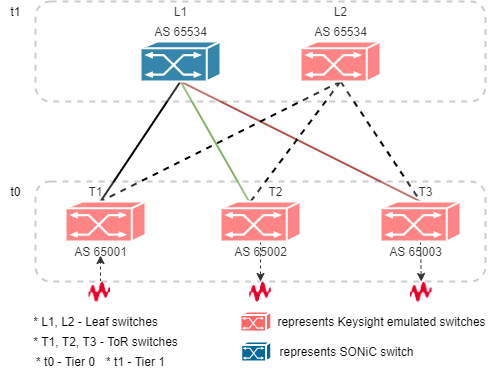

The diagram above was exported from draw.io. Its source (the exported page's mxGraphModel, read from the mxfile embedded in the PNG):
<mxGraphModel dx="1038" dy="580" grid="1" gridSize="10" guides="1" tooltips="1" connect="1" arrows="1" fold="1" page="1" pageScale="1" pageWidth="850" pageHeight="1100" math="0" shadow="0">
  <root>
    <mxCell id="0" />
    <mxCell id="1" parent="0" />
    <mxCell id="9EhiRXGBNxxQO1qvZKDC-9" value="" style="endArrow=none;html=1;exitX=0.5;exitY=1;exitDx=0;exitDy=0;entryX=0.5;entryY=0;entryDx=0;entryDy=0;strokeWidth=2;" parent="1" edge="1">
      <mxGeometry width="50" height="50" relative="1" as="geometry">
        <mxPoint x="440" y="120" as="sourcePoint" />
        <mxPoint x="360" y="240" as="targetPoint" />
      </mxGeometry>
    </mxCell>
    <mxCell id="9EhiRXGBNxxQO1qvZKDC-32" value="" style="endArrow=none;html=1;exitX=0.5;exitY=1;exitDx=0;exitDy=0;fillColor=#d5e8d4;strokeColor=#82b366;strokeWidth=2;" parent="1" edge="1">
      <mxGeometry width="50" height="50" relative="1" as="geometry">
        <mxPoint x="440" y="120" as="sourcePoint" />
        <mxPoint x="508.57142857142867" y="240" as="targetPoint" />
      </mxGeometry>
    </mxCell>
    <mxCell id="9EhiRXGBNxxQO1qvZKDC-33" value="" style="endArrow=none;html=1;entryX=0.5;entryY=0;entryDx=0;entryDy=0;exitX=0.5;exitY=1;exitDx=0;exitDy=0;fillColor=#f8cecc;strokeColor=#b85450;strokeWidth=2;" parent="1" edge="1">
      <mxGeometry width="50" height="50" relative="1" as="geometry">
        <mxPoint x="440" y="120" as="sourcePoint" />
        <mxPoint x="680" y="240" as="targetPoint" />
      </mxGeometry>
    </mxCell>
    <mxCell id="9EhiRXGBNxxQO1qvZKDC-47" value="" style="endArrow=none;html=1;entryX=0.5;entryY=0;entryDx=0;entryDy=0;exitX=0.5;exitY=1;exitDx=0;exitDy=0;dashed=1;strokeWidth=2;" parent="1" edge="1">
      <mxGeometry width="50" height="50" relative="1" as="geometry">
        <mxPoint x="600" y="120" as="sourcePoint" />
        <mxPoint x="360" y="240" as="targetPoint" />
      </mxGeometry>
    </mxCell>
    <mxCell id="9EhiRXGBNxxQO1qvZKDC-48" value="" style="endArrow=none;html=1;entryX=0.5;entryY=0;entryDx=0;entryDy=0;exitX=0.5;exitY=1;exitDx=0;exitDy=0;dashed=1;strokeWidth=2;" parent="1" edge="1">
      <mxGeometry width="50" height="50" relative="1" as="geometry">
        <mxPoint x="600" y="120" as="sourcePoint" />
        <mxPoint x="510" y="240" as="targetPoint" />
      </mxGeometry>
    </mxCell>
    <mxCell id="9EhiRXGBNxxQO1qvZKDC-49" value="" style="endArrow=none;html=1;dashed=1;strokeWidth=2;" parent="1" edge="1">
      <mxGeometry width="50" height="50" relative="1" as="geometry">
        <mxPoint x="600" y="120" as="sourcePoint" />
        <mxPoint x="680" y="240" as="targetPoint" />
      </mxGeometry>
    </mxCell>
    <mxCell id="9EhiRXGBNxxQO1qvZKDC-53" value="" style="shape=image;verticalLabelPosition=bottom;labelBackgroundColor=#ffffff;verticalAlign=top;aspect=fixed;imageAspect=0;image=data:image/png,(base64 omitted: 2240 chars);" parent="1" vertex="1">
      <mxGeometry x="509.25" y="320" width="21.5" height="21.5" as="geometry" />
    </mxCell>
    <mxCell id="9EhiRXGBNxxQO1qvZKDC-54" value="" style="shape=image;verticalLabelPosition=bottom;labelBackgroundColor=#ffffff;verticalAlign=top;aspect=fixed;imageAspect=0;image=data:image/png,(base64 omitted: 2240 chars);" parent="1" vertex="1">
      <mxGeometry x="670" y="320" width="21.5" height="21.5" as="geometry" />
    </mxCell>
    <mxCell id="9EhiRXGBNxxQO1qvZKDC-56" value="" style="endArrow=classic;html=1;entryX=0.5;entryY=1;entryDx=0;entryDy=0;dashed=1;strokeColor=#FF3333;exitX=0.5;exitY=0;exitDx=0;exitDy=0;" parent="1" source="rMsgMFETCx-l5KwkfBgc-8" edge="1">
      <mxGeometry width="50" height="50" relative="1" as="geometry">
        <mxPoint x="200" y="308.5" as="sourcePoint" />
        <mxPoint x="360" y="280" as="targetPoint" />
      </mxGeometry>
    </mxCell>
    <mxCell id="9EhiRXGBNxxQO1qvZKDC-57" value="" style="endArrow=classic;html=1;dashed=1;entryX=0.5;entryY=0;entryDx=0;entryDy=0;exitX=0.5;exitY=1;exitDx=0;exitDy=0;exitPerimeter=0;" parent="1" source="rMsgMFETCx-l5KwkfBgc-12" target="9EhiRXGBNxxQO1qvZKDC-53" edge="1">
      <mxGeometry width="50" height="50" relative="1" as="geometry">
        <mxPoint x="500" y="280" as="sourcePoint" />
        <mxPoint x="600" y="320" as="targetPoint" />
      </mxGeometry>
    </mxCell>
    <mxCell id="9EhiRXGBNxxQO1qvZKDC-63" value="" style="endArrow=classic;html=1;dashed=1;entryX=0.5;entryY=0;entryDx=0;entryDy=0;exitX=0.5;exitY=1;exitDx=0;exitDy=0;exitPerimeter=0;" parent="1" source="rMsgMFETCx-l5KwkfBgc-13" target="9EhiRXGBNxxQO1qvZKDC-54" edge="1">
      <mxGeometry width="50" height="50" relative="1" as="geometry">
        <mxPoint x="660" y="280" as="sourcePoint" />
        <mxPoint x="660.75" y="320" as="targetPoint" />
      </mxGeometry>
    </mxCell>
    <mxCell id="UG94x2IhuI8COYBDrTrt-4" value="represents Keysight emulated switches" style="text;html=1;align=center;verticalAlign=middle;resizable=0;points=[];autosize=1;" parent="1" vertex="1">
      <mxGeometry x="530.75" y="350" width="220" height="20" as="geometry" />
    </mxCell>
    <mxCell id="rMsgMFETCx-l5KwkfBgc-3" value="" style="shape=mxgraph.cisco.switches.atm_switch;html=1;pointerEvents=1;dashed=0;strokeColor=#ffffff;strokeWidth=2;verticalLabelPosition=bottom;verticalAlign=top;align=center;outlineConnect=0;fillColor=#FF6666;" parent="1" vertex="1">
      <mxGeometry x="325" y="240" width="80" height="40" as="geometry" />
    </mxCell>
    <mxCell id="rMsgMFETCx-l5KwkfBgc-4" value="" style="shape=mxgraph.cisco.switches.atm_switch;html=1;pointerEvents=1;dashed=0;strokeColor=#ffffff;strokeWidth=2;verticalLabelPosition=bottom;verticalAlign=top;align=center;outlineConnect=0;fillColor=#FF6666;" parent="1" vertex="1">
      <mxGeometry x="560" y="80" width="80" height="40" as="geometry" />
    </mxCell>
    <mxCell id="rMsgMFETCx-l5KwkfBgc-6" value="AS 65534" style="text;html=1;align=center;verticalAlign=middle;resizable=0;points=[];autosize=1;" parent="1" vertex="1">
      <mxGeometry x="405" y="60" width="70" height="20" as="geometry" />
    </mxCell>
    <mxCell id="rMsgMFETCx-l5KwkfBgc-7" value="AS 65534" style="text;html=1;align=center;verticalAlign=middle;resizable=0;points=[];autosize=1;" parent="1" vertex="1">
      <mxGeometry x="565" y="60" width="70" height="20" as="geometry" />
    </mxCell>
    <mxCell id="rMsgMFETCx-l5KwkfBgc-10" value="AS 65003" style="text;html=1;align=center;verticalAlign=middle;resizable=0;points=[];autosize=1;" parent="1" vertex="1">
      <mxGeometry x="640" y="280" width="70" height="20" as="geometry" />
    </mxCell>
    <mxCell id="rMsgMFETCx-l5KwkfBgc-11" value="" style="shape=mxgraph.cisco.switches.atm_switch;html=1;pointerEvents=1;dashed=0;strokeColor=#ffffff;strokeWidth=2;verticalLabelPosition=bottom;verticalAlign=top;align=center;outlineConnect=0;fillColor=#036897;" parent="1" vertex="1">
      <mxGeometry x="400" y="80" width="80" height="40" as="geometry" />
    </mxCell>
    <mxCell id="rMsgMFETCx-l5KwkfBgc-12" value="" style="shape=mxgraph.cisco.switches.atm_switch;html=1;pointerEvents=1;dashed=0;strokeColor=#ffffff;strokeWidth=2;verticalLabelPosition=bottom;verticalAlign=top;align=center;outlineConnect=0;fillColor=#FF6666;" parent="1" vertex="1">
      <mxGeometry x="480" y="240" width="80" height="40" as="geometry" />
    </mxCell>
    <mxCell id="rMsgMFETCx-l5KwkfBgc-13" value="" style="shape=mxgraph.cisco.switches.atm_switch;html=1;pointerEvents=1;dashed=0;strokeColor=#ffffff;strokeWidth=2;verticalLabelPosition=bottom;verticalAlign=top;align=center;outlineConnect=0;fillColor=#FF6666;" parent="1" vertex="1">
      <mxGeometry x="640" y="240" width="80" height="40" as="geometry" />
    </mxCell>
    <mxCell id="rMsgMFETCx-l5KwkfBgc-8" value="AS 65001" style="text;html=1;align=center;verticalAlign=middle;resizable=0;points=[];autosize=1;" parent="1" vertex="1">
      <mxGeometry x="325" y="280" width="70" height="20" as="geometry" />
    </mxCell>
    <mxCell id="rMsgMFETCx-l5KwkfBgc-17" value="" style="endArrow=classic;html=1;exitX=0.5;exitY=0;exitDx=0;exitDy=0;endSize=6;targetPerimeterSpacing=-6;dashed=1;" parent="1" target="rMsgMFETCx-l5KwkfBgc-8" edge="1">
      <mxGeometry width="50" height="50" relative="1" as="geometry">
        <mxPoint x="360" y="320" as="sourcePoint" />
        <mxPoint x="360" y="280" as="targetPoint" />
      </mxGeometry>
    </mxCell>
    <mxCell id="rMsgMFETCx-l5KwkfBgc-18" value="AS 65002" style="text;html=1;align=center;verticalAlign=middle;resizable=0;points=[];autosize=1;" parent="1" vertex="1">
      <mxGeometry x="485" y="280" width="70" height="20" as="geometry" />
    </mxCell>
    <mxCell id="rMsgMFETCx-l5KwkfBgc-19" value="" style="shape=mxgraph.cisco.switches.atm_switch;html=1;pointerEvents=1;dashed=0;strokeColor=#ffffff;strokeWidth=2;verticalLabelPosition=bottom;verticalAlign=top;align=center;outlineConnect=0;fillColor=#FF6666;" parent="1" vertex="1">
      <mxGeometry x="500" y="350" width="30.75" height="20" as="geometry" />
    </mxCell>
    <mxCell id="rMsgMFETCx-l5KwkfBgc-20" value="" style="shape=mxgraph.cisco.switches.atm_switch;html=1;pointerEvents=1;dashed=0;fillColor=#036897;strokeColor=#ffffff;strokeWidth=2;verticalLabelPosition=bottom;verticalAlign=top;align=center;outlineConnect=0;" parent="1" vertex="1">
      <mxGeometry x="500.75" y="380" width="30" height="20" as="geometry" />
    </mxCell>
    <mxCell id="rMsgMFETCx-l5KwkfBgc-21" value="represents SONiC switch" style="text;html=1;align=center;verticalAlign=middle;resizable=0;points=[];autosize=1;" parent="1" vertex="1">
      <mxGeometry x="530.75" y="380" width="150" height="20" as="geometry" />
    </mxCell>
    <mxCell id="TONqVyRGFxwVdhJ7Ok4w-1" value="L1" style="text;html=1;align=center;verticalAlign=middle;resizable=0;points=[];autosize=1;" parent="1" vertex="1">
      <mxGeometry x="425" y="40" width="30" height="20" as="geometry" />
    </mxCell>
    <mxCell id="TONqVyRGFxwVdhJ7Ok4w-2" value="L2" style="text;html=1;align=center;verticalAlign=middle;resizable=0;points=[];autosize=1;" parent="1" vertex="1">
      <mxGeometry x="585" y="40" width="30" height="20" as="geometry" />
    </mxCell>
    <mxCell id="TONqVyRGFxwVdhJ7Ok4w-3" value="T1" style="text;html=1;align=center;verticalAlign=middle;resizable=0;points=[];autosize=1;" parent="1" vertex="1">
      <mxGeometry x="340" y="220" width="30" height="20" as="geometry" />
    </mxCell>
    <mxCell id="TONqVyRGFxwVdhJ7Ok4w-4" value="T2" style="text;html=1;align=center;verticalAlign=middle;resizable=0;points=[];autosize=1;" parent="1" vertex="1">
      <mxGeometry x="520" y="220" width="30" height="20" as="geometry" />
    </mxCell>
    <mxCell id="TONqVyRGFxwVdhJ7Ok4w-6" value="T3" style="text;html=1;align=center;verticalAlign=middle;resizable=0;points=[];autosize=1;" parent="1" vertex="1">
      <mxGeometry x="670" y="220" width="30" height="20" as="geometry" />
    </mxCell>
    <mxCell id="TONqVyRGFxwVdhJ7Ok4w-7" value="" style="shape=image;verticalLabelPosition=bottom;labelBackgroundColor=#ffffff;verticalAlign=top;aspect=fixed;imageAspect=0;image=data:image/png,(base64 omitted: 2240 chars);" parent="1" vertex="1">
      <mxGeometry x="348.5" y="320" width="21.5" height="21.5" as="geometry" />
    </mxCell>
    <mxCell id="XFxA6lJ2J2ZrkN0CCYff-1" value="" style="rounded=1;whiteSpace=wrap;html=1;shadow=0;glass=0;dashed=1;sketch=0;strokeWidth=2;gradientColor=none;opacity=20;" parent="1" vertex="1">
      <mxGeometry x="295" y="220" width="450" height="100" as="geometry" />
    </mxCell>
    <mxCell id="XFxA6lJ2J2ZrkN0CCYff-2" value="" style="rounded=1;whiteSpace=wrap;html=1;shadow=0;glass=0;dashed=1;sketch=0;strokeWidth=2;gradientColor=none;opacity=20;" parent="1" vertex="1">
      <mxGeometry x="295" y="40" width="450" height="100" as="geometry" />
    </mxCell>
    <mxCell id="XFxA6lJ2J2ZrkN0CCYff-3" value="t1" style="text;html=1;align=center;verticalAlign=middle;resizable=0;points=[];autosize=1;" parent="1" vertex="1">
      <mxGeometry x="260" y="40" width="30" height="20" as="geometry" />
    </mxCell>
    <mxCell id="XFxA6lJ2J2ZrkN0CCYff-4" value="t0" style="text;html=1;align=center;verticalAlign=middle;resizable=0;points=[];autosize=1;" parent="1" vertex="1">
      <mxGeometry x="260" y="220" width="30" height="20" as="geometry" />
    </mxCell>
    <mxCell id="XFxA6lJ2J2ZrkN0CCYff-5" value="* L1, L2 - Leaf switches" style="text;html=1;align=center;verticalAlign=middle;resizable=0;points=[];autosize=1;" parent="1" vertex="1">
      <mxGeometry x="285" y="350" width="140" height="20" as="geometry" />
    </mxCell>
    <mxCell id="XFxA6lJ2J2ZrkN0CCYff-6" value="* T1, T2, T3 - ToR switches" style="text;html=1;align=center;verticalAlign=middle;resizable=0;points=[];autosize=1;" parent="1" vertex="1">
      <mxGeometry x="285" y="370" width="160" height="20" as="geometry" />
    </mxCell>
    <mxCell id="XFxA6lJ2J2ZrkN0CCYff-7" value="* t0 - Tier 0" style="text;html=1;align=center;verticalAlign=middle;resizable=0;points=[];autosize=1;" parent="1" vertex="1">
      <mxGeometry x="290" y="390" width="70" height="20" as="geometry" />
    </mxCell>
    <mxCell id="XFxA6lJ2J2ZrkN0CCYff-8" value="* t1 - Tier 1" style="text;html=1;align=center;verticalAlign=middle;resizable=0;points=[];autosize=1;" parent="1" vertex="1">
      <mxGeometry x="360" y="390" width="70" height="20" as="geometry" />
    </mxCell>
  </root>
</mxGraphModel>